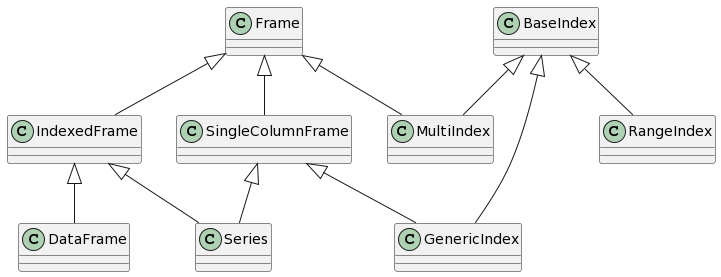

The diagram above was rendered by PlantUML. Its source (embedded in the PNG):
@startuml
class Frame
class IndexedFrame
class SingleColumnFrame
class BaseIndex
class GenericIndex
class MultiIndex
class RangeIndex
class DataFrame
class Series

Frame <|-- IndexedFrame

Frame <|-- SingleColumnFrame

SingleColumnFrame <|-- Series
IndexedFrame <|-- Series

IndexedFrame <|-- DataFrame

BaseIndex <|-- RangeIndex

BaseIndex <|-- MultiIndex
Frame <|-- MultiIndex

BaseIndex <|-- GenericIndex
SingleColumnFrame <|-- GenericIndex
@enduml